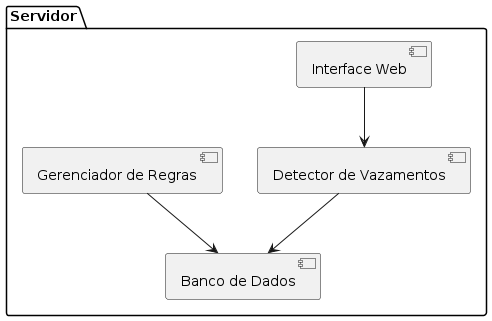

The diagram above was rendered by PlantUML. Its source (embedded in the PNG):
@startuml
package "Servidor" {
  [Interface Web]
  [Detector de Vazamentos]
  [Gerenciador de Regras]
  [Banco de Dados]
}
[Interface Web] --> [Detector de Vazamentos]
[Detector de Vazamentos] --> [Banco de Dados]
[Gerenciador de Regras] --> [Banco de Dados]
@enduml